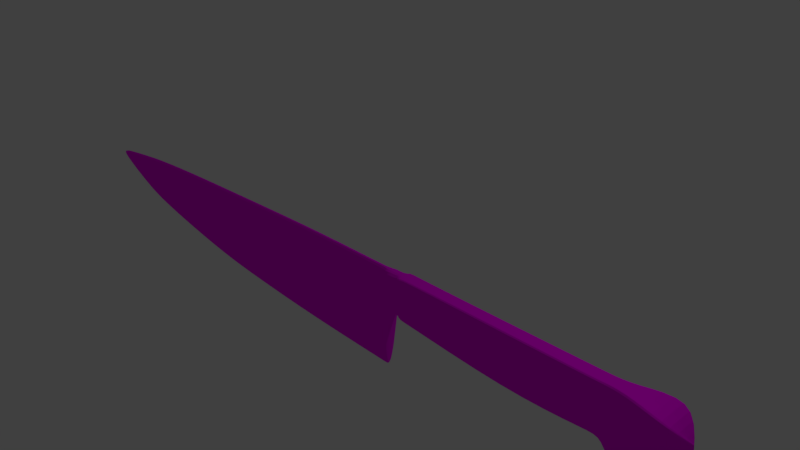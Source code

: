 # Source: Cutting_Knife.blend  (saved by Blender 2.77.0; exported with 4.5.12 LTS)
import bpy
from mathutils import Matrix  # noqa: F401  (used for matrix-valued properties, if any)

bpy.ops.wm.read_factory_settings(use_empty=True)
scene = bpy.context.scene
scene.name = 'Scene'

# ---- collections
col_collection_1 = bpy.data.collections.new('Collection 1'); scene.collection.children.link(col_collection_1)

# ---- images (referenced by path relative to the original .blend; pixels are not part of the script)
import os
ASSET_DIR = os.environ.get("B2B_ASSET_DIR", "")  # directory of the original .blend (textures are referenced by path, not embedded)
HERE = os.path.dirname(os.path.abspath(__file__))  # packed textures are extracted next to this script under _unpacked/

def load_image(name, relpath, width, height, colorspace="sRGB"):
    """Load a texture the original file referenced (path relative to the .blend, or extracted next to this script)."""
    p = next((c for c in (os.path.join(HERE, relpath), os.path.join(ASSET_DIR, relpath)) if relpath and os.path.exists(c)), "")
    if p:
        img = bpy.data.images.load(p, check_existing=True)
        img.name = name
    else:  # same state as the original file: an image datablock whose file is absent (Cycles renders it pink)
        img = bpy.data.images.new(name, width, height)
        img.source = "FILE"
        img.filepath = "//" + (relpath or name)
    img.colorspace_settings.name = colorspace
    return img
img_cutting_knife_material = load_image('Cutting Knife Material', 'Cutting Knife Material.png', 1024, 1024, 'sRGB')

# ---- materials (node trees are filled in below, after node groups)
mat_material_001 = bpy.data.materials.new('Material.001')
mat_material_001.alpha_threshold = 0.0
mat_material_001.roughness = 0.5

# ---- material node trees
mat_material_001.use_nodes = True; mat_material_001.node_tree.nodes.clear()
_N = mat_material_001.node_tree.nodes; _L = mat_material_001.node_tree.links
n0 = _N.new('ShaderNodeOutputMaterial'); n0.name = 'Material Output'; n0.location = (300, 300)
n1 = _N.new('ShaderNodeBsdfDiffuse'); n1.name = 'Diffuse BSDF'; n1.location = (10, 300)
n2 = _N.new('ShaderNodeTexImage'); n2.name = 'Image Texture'; n2.location = (-180, 300)
n2.width = 140
n2.image = img_cutting_knife_material
_L.new(n1.outputs[0], n0.inputs[0])
_L.new(n2.outputs[0], n1.inputs[0])
n0.is_active_output = True

# ---- world
world_world = bpy.data.worlds.new('World'); scene.world = world_world
world_world.color = (0.05088, 0.05088, 0.05088)
world_world.use_sun_shadow = False
world_world.sun_shadow_jitter_overblur = 0.0
world_world.cycles.sampling_method = 'MANUAL'

# ---- cameras
cam_camera = bpy.data.cameras.new('Camera')
cam_camera.clip_end = 100.0
cam_camera.lens = 35.0
cam_camera.sensor_width = 32.0
cam_camera.sensor_height = 18.0
cam_camera.ortho_scale = 7.314
cam_camera.dof.focus_distance = 0.0

# ---- lights
light_lamp = bpy.data.lights.new('Lamp', 'POINT')
light_lamp.transmission_factor = 0.0
light_lamp.cutoff_distance = 30.0
light_lamp.energy = 100.0
light_lamp.shadow_buffer_clip_start = 1.001
light_lamp.shadow_soft_size = 0.1
light_lamp.shadow_maximum_resolution = 0.006
light_lamp.use_absolute_resolution = True

# ---- meshes
me_cube = bpy.data.meshes.new('Cube')
me_cube.from_pydata([(0.7525, 0.02029, -0.9404), (0.7499, 0.0, -0.9404), (-1.118, 0.0, -0.9212), (-1.116, 0.02029, -0.9212), (0.7608, 0.08764, 0.9859), (0.7608, 0.0, 0.9859), (-1.012, 0.0, 0.9766), (-1.012, 0.08764, 0.9766), (-2.925, 0.0, -0.8241), (-2.922, 0.02029, -0.8241), (-3.03, 0.0, 0.8945), (-3.03, 0.08764, 0.8945), (-4.126, 0.0, -0.7303), (-4.124, 0.0203, -0.7303), (-4.841, 0.0, 0.8241), (-4.841, 0.08764, 0.8241), (-5.778, 0.0, -0.449), (-5.776, 0.0203, -0.449), (-6.47, 0.0, 0.7303), (-6.47, 0.08764, 0.7303), (-6.724, 0.0, -0.2379), (-6.722, 0.0203, -0.2379), (-7.451, 0.0, 0.6014), (-7.451, 0.08764, 0.6014), (1.332, 0.09053, 0.2073), (1.332, 0.0, 0.2073), (1.304, 0.09053, 0.997), (1.304, 0.0, 0.997), (3.668, 0.0952, 0.002822), (3.668, 0.0, 0.002822), (3.668, 0.0952, 1.01), (3.668, 0.0, 1.01), (5.119, 0.09903, 0.1247), (5.119, 0.0, 0.1247), (5.119, 0.09903, 1.023), (5.119, 0.0, 1.023), (5.57, 0.09619, -0.4049), (5.57, 0.0, -0.4049), (5.592, 0.09618, 1.041), (5.592, 0.0, 1.041), (6.402, 0.3548, 0.1583), (6.386, 0.0, 0.1193), (6.296, 0.3548, 1.09), (6.279, 0.0, 1.051), (6.554, 0.0, 0.375), (6.554, 0.0, 0.375), (6.554, 0.0, 0.7056), (6.554, 0.0, 0.7056), (-7.139, 0.0, -0.07766), (-7.137, 0.0203, -0.07766), (-7.954, 0.0, 0.5379), (-7.954, 0.08764, 0.5379), (-7.617, 0.0, 0.149), (-7.614, 0.0203, 0.149), (-8.233, 0.0, 0.4714), (-8.23, 0.0203, 0.4714), (0.9752, 0.0, 0.9903), (0.9752, 0.09201, 0.9903), (0.9686, 0.0, -0.9457), (0.9711, 0.02466, -0.9457), (0.9865, 0.0, 0.9905), (0.9782, 0.0, -0.8662), (0.978, 0.1518, 0.9835), (0.9697, 0.1518, -0.8732), (1.099, 0.0, 0.9944), (1.096, 0.0, 0.2182), (1.09, 0.1511, 0.9874), (1.087, 0.1511, 0.2112), (1.163, 0.0, 0.9952), (1.169, 0.0, 0.2148), (1.154, 0.1509, 0.9882), (1.161, 0.1509, 0.2078), (5.202, 0.0, 1.026), (5.202, 0.09854, 1.026), (5.337, 0.09854, 0.1519), (5.337, 0.0, 0.1519), (1.304, 0.0, 0.997), (1.332, 0.0, 0.2073), (1.336, 0.1506, 0.99), (1.364, 0.1506, 0.2003), (1.36, 0.1606, 0.2104), (1.332, 0.1606, 1.0), (3.695, 0.1653, 0.005919), (3.695, 0.1653, 1.013), (5.147, 0.1691, 0.1278), (5.147, 0.1691, 1.026), (5.597, 0.1663, -0.4018), (5.62, 0.1663, 1.044), (5.23, 0.1686, 1.029), (5.365, 0.1686, 0.155), (6.43, 0.4249, 0.1613), (6.323, 0.4249, 1.093), (6.582, 0.0, 0.3781), (6.582, 0.0, 0.7087), (1.372, 0.1606, 1.0), (1.4, 0.1606, 0.2104)], [], [(0, 1, 2, 3), (4, 7, 6, 5), (78, 76, 27, 26), (4, 0, 3, 7), (11, 9, 13, 15), (6, 7, 11, 10), (7, 3, 9, 11), (3, 2, 8, 9), (14, 15, 19, 18), (9, 8, 12, 13), (10, 11, 15, 14), (19, 17, 21, 23), (15, 13, 17, 19), (13, 12, 16, 17), (21, 20, 48, 49), (17, 16, 20, 21), (18, 19, 23, 22), (26, 27, 31, 30), (74, 32, 84, 89), (77, 79, 24, 25), (26, 30, 83, 81), (25, 24, 28, 29), (73, 72, 39, 38), (29, 28, 32, 33), (30, 31, 35, 34), (34, 73, 88, 85), (40, 36, 86, 90), (79, 78, 94, 95), (75, 74, 36, 37), (37, 36, 40, 41), (38, 39, 43, 42), (44, 46, 47, 45), (41, 40, 44, 45), (42, 43, 47, 46), (38, 42, 91, 87), (51, 49, 53, 55), (22, 23, 51, 50), (23, 21, 49, 51), (52, 54, 55, 53), (49, 48, 52, 53), (50, 51, 55, 54), (1, 0, 59, 58), (0, 4, 57, 59), (4, 5, 56, 57), (58, 59, 63, 61), (59, 57, 62, 63), (57, 56, 60, 62), (61, 63, 67, 65), (63, 62, 66, 67), (62, 60, 64, 66), (65, 67, 71, 69), (67, 66, 70, 71), (66, 64, 68, 70), (33, 32, 74, 75), (24, 79, 95, 80), (34, 35, 72, 73), (69, 71, 79, 77), (71, 70, 78, 79), (70, 68, 76, 78), (95, 94, 81, 80), (80, 81, 83, 82), (82, 83, 85, 84), (86, 87, 91, 90), (89, 88, 87, 86), (90, 91, 93, 92), (84, 85, 88, 89), (44, 40, 90, 92), (32, 28, 82, 84), (28, 24, 80, 82), (42, 46, 93, 91), (30, 34, 85, 83), (73, 38, 87, 88), (78, 26, 81, 94), (46, 44, 92, 93), (36, 74, 89, 86)])
_uv = me_cube.uv_layers.new(name='UVMap')
_uv.uv.foreach_set('vector', [0.9028, 0.2373, 0.9025, 0.2401, 0.7261, 0.2371, 0.7266, 0.2341, 0.9196, 0.02934, 0.7331, 0.04186, 0.7325, 0.03285, 0.9174, 0.02002, 0.0477, 0.4935, 0.03915, 0.4763, 0.03933, 0.4761, 0.04609, 0.4854, 0.9196, 0.02934, 0.9028, 0.2373, 0.7266, 0.2341, 0.7331, 0.04186, 0.5285, 0.05618, 0.554, 0.2338, 0.4139, 0.2307, 0.3387, 0.07411, 0.7325, 0.03285, 0.7331, 0.04186, 0.5285, 0.05618, 0.5278, 0.04713, 0.7331, 0.04186, 0.7266, 0.2341, 0.554, 0.2338, 0.5285, 0.05618, 0.7266, 0.2341, 0.7261, 0.2371, 0.5537, 0.2365, 0.554, 0.2338, 0.3376, 0.06493, 0.3387, 0.07411, 0.1681, 0.09722, 0.1665, 0.088, 0.554, 0.2338, 0.5537, 0.2365, 0.4134, 0.2333, 0.4139, 0.2307, 0.5278, 0.04713, 0.5285, 0.05618, 0.3387, 0.07411, 0.3376, 0.06493, 0.1681, 0.09722, 0.2581, 0.2163, 0.1508, 0.2034, 0.06454, 0.1197, 0.3387, 0.07411, 0.4139, 0.2307, 0.2581, 0.2163, 0.1681, 0.09722, 0.4139, 0.2307, 0.4134, 0.2333, 0.2576, 0.2187, 0.2581, 0.2163, 0.1508, 0.2034, 0.1501, 0.2055, 0.1039, 0.1929, 0.1048, 0.1909, 0.2581, 0.2163, 0.2576, 0.2187, 0.1501, 0.2055, 0.1508, 0.2034, 0.1665, 0.088, 0.1681, 0.09722, 0.06454, 0.1197, 0.06203, 0.1108, 0.04609, 0.4854, 0.03933, 0.4761, 0.3197, 0.4223, 0.3212, 0.4341, 0.5222, 0.5598, 0.4948, 0.5569, 0.4985, 0.5486, 0.5278, 0.5517, 0.04075, 0.532, 0.0479, 0.5136, 0.04695, 0.5223, 0.04094, 0.5321, 0.04609, 0.4854, 0.3212, 0.4341, 0.3251, 0.4413, 0.04968, 0.4936, 0.04094, 0.5321, 0.04695, 0.5223, 0.322, 0.5552, 0.3212, 0.5672, 0.4975, 0.424, 0.4971, 0.4122, 0.5457, 0.4122, 0.5433, 0.4248, 0.3212, 0.5672, 0.322, 0.5552, 0.4948, 0.5569, 0.494, 0.5681, 0.3212, 0.4341, 0.3197, 0.4223, 0.4872, 0.4127, 0.4877, 0.4245, 0.4877, 0.4245, 0.4975, 0.424, 0.5009, 0.4321, 0.4913, 0.4326, 0.6298, 0.5428, 0.5725, 0.5978, 0.5736, 0.5906, 0.626, 0.5376, 0.0479, 0.5136, 0.0477, 0.4935, 0.04899, 0.496, 0.04861, 0.5103, 0.5181, 0.5712, 0.5222, 0.5598, 0.5725, 0.5978, 0.5716, 0.6083, 0.5716, 0.6083, 0.5725, 0.5978, 0.6298, 0.5428, 0.6585, 0.5631, 0.5433, 0.4248, 0.5457, 0.4122, 0.6505, 0.4462, 0.6236, 0.4732, 0.6692, 0.5272, 0.6672, 0.4961, 0.6678, 0.4956, 0.6697, 0.5273, 0.6585, 0.5631, 0.6298, 0.5428, 0.6692, 0.5272, 0.6697, 0.5273, 0.6236, 0.4732, 0.6505, 0.4462, 0.6678, 0.4956, 0.6672, 0.4961, 0.5433, 0.4248, 0.6236, 0.4732, 0.6217, 0.4795, 0.5451, 0.4334, 0.01768, 0.1358, 0.1048, 0.1909, 0.05137, 0.171, 0.002253, 0.1471, 0.06203, 0.1108, 0.06454, 0.1197, 0.01768, 0.1358, 0.01213, 0.1284, 0.06454, 0.1197, 0.1508, 0.2034, 0.1048, 0.1909, 0.01768, 0.1358, 0.05023, 0.173, 8.416e-05, 0.1477, 0.002253, 0.1471, 0.05137, 0.171, 0.1048, 0.1909, 0.1039, 0.1929, 0.05023, 0.173, 0.05137, 0.171, 0.01213, 0.1284, 0.01768, 0.1358, 0.002253, 0.1471, 8.416e-05, 0.1477, 0.9025, 0.2401, 0.9028, 0.2373, 0.9306, 0.2365, 0.9307, 0.2401, 0.9028, 0.2373, 0.9196, 0.02934, 0.9458, 0.02277, 0.9306, 0.2365, 0.9196, 0.02934, 0.9174, 0.02002, 0.9383, 0.01259, 0.9458, 0.02277, 0.9307, 0.2401, 0.9306, 0.2365, 0.9394, 0.2227, 0.9457, 0.2391, 0.9306, 0.2365, 0.9458, 0.02277, 0.9527, 0.02979, 0.9394, 0.2227, 0.9458, 0.02277, 0.9383, 0.01259, 0.9393, 0.01182, 0.9527, 0.02979, 0.9457, 0.2391, 0.9394, 0.2227, 0.964, 0.1225, 0.9769, 0.1384, 0.9394, 0.2227, 0.9527, 0.02979, 0.963, 0.02527, 0.964, 0.1225, 0.9527, 0.02979, 0.9393, 0.01182, 0.9572, 0.005808, 0.963, 0.02527, 0.9769, 0.1384, 0.964, 0.1225, 0.974, 0.1189, 0.9838, 0.1346, 0.964, 0.1225, 0.963, 0.02527, 0.9699, 0.02363, 0.974, 0.1189, 0.963, 0.02527, 0.9572, 0.005808, 0.966, 0.003696, 0.9699, 0.02363, 0.494, 0.5681, 0.4948, 0.5569, 0.5222, 0.5598, 0.5181, 0.5712, 0.04695, 0.5223, 0.0479, 0.5136, 0.04861, 0.5103, 0.05016, 0.5132, 0.4877, 0.4245, 0.4872, 0.4127, 0.4971, 0.4122, 0.4975, 0.424, 0.9838, 0.1346, 0.974, 0.1189, 0.9984, 0.1125, 0.9999, 0.1283, 0.974, 0.1189, 0.9699, 0.02363, 0.9925, 0.02001, 0.9984, 0.1125, 0.9699, 0.02363, 0.966, 0.003696, 0.985, 8.416e-05, 0.9925, 0.02001, 0.04861, 0.5103, 0.04899, 0.496, 0.04968, 0.4936, 0.05016, 0.5132, 0.05016, 0.5132, 0.04968, 0.4936, 0.3251, 0.4413, 0.3254, 0.5478, 0.3254, 0.5478, 0.3251, 0.4413, 0.4913, 0.4326, 0.4985, 0.5486, 0.5736, 0.5906, 0.5451, 0.4334, 0.6217, 0.4795, 0.626, 0.5376, 0.5278, 0.5517, 0.5009, 0.4321, 0.5451, 0.4334, 0.5736, 0.5906, 0.626, 0.5376, 0.6217, 0.4795, 0.6649, 0.4977, 0.6672, 0.5252, 0.4985, 0.5486, 0.4913, 0.4326, 0.5009, 0.4321, 0.5278, 0.5517, 0.6692, 0.5272, 0.6298, 0.5428, 0.626, 0.5376, 0.6672, 0.5252, 0.4948, 0.5569, 0.322, 0.5552, 0.3254, 0.5478, 0.4985, 0.5486, 0.322, 0.5552, 0.04695, 0.5223, 0.05016, 0.5132, 0.3254, 0.5478, 0.6236, 0.4732, 0.6672, 0.4961, 0.6649, 0.4977, 0.6217, 0.4795, 0.3212, 0.4341, 0.4877, 0.4245, 0.4913, 0.4326, 0.3251, 0.4413, 0.4975, 0.424, 0.5433, 0.4248, 0.5451, 0.4334, 0.5009, 0.4321, 0.0477, 0.4935, 0.04609, 0.4854, 0.04968, 0.4936, 0.04899, 0.496, 0.6672, 0.4961, 0.6692, 0.5272, 0.6672, 0.5252, 0.6649, 0.4977, 0.5725, 0.5978, 0.5222, 0.5598, 0.5278, 0.5517, 0.5736, 0.5906])
me_cube.materials.append(mat_material_001)
me_cube.use_remesh_preserve_volume = False
me_cube.use_remesh_preserve_attributes = False
me_cube.use_mirror_vertex_groups = False
me_cube.update()

# ---- objects
ob_cube = bpy.data.objects.new('Cube', me_cube)
ob_lamp = bpy.data.objects.new('Lamp', light_lamp)
ob_camera = bpy.data.objects.new('Camera', cam_camera)

# ---- transforms, parenting, visibility, modifiers, constraints
ob_cube.location = (0.546, -0.8489, -0.0455)
ob_cube.scale = (0.6737, 0.6737, 0.6737)
ob_cube.lock_rotations_4d = False
ob_cube.empty_display_type = 'ARROWS'
ob_cube.lineart.crease_threshold = 0.0
_m = ob_cube.modifiers.new('Mirror', 'MIRROR')
_m.use_axis = (False, True, False)
_m.use_clip = True
_m = ob_cube.modifiers.new('Subsurf', 'SUBSURF')
_m.uv_smooth = 'PRESERVE_CORNERS'
_m.quality = 2
_m.levels = 2
_m.show_only_control_edges = False
ob_lamp.location = (4.076, 1.005, 5.904)
ob_lamp.rotation_euler = (0.6503, 0.05522, 1.866)
ob_lamp.lock_rotations_4d = False
ob_lamp.empty_display_type = 'ARROWS'
ob_lamp.color = (0.0, 0.0, 0.0, 0.0)
ob_lamp.lineart.crease_threshold = 0.0
ob_camera.location = (7.481, -6.508, 5.344)
ob_camera.rotation_euler = (1.109, 0.01082, 0.8149)
ob_camera.lock_rotations_4d = False
ob_camera.empty_display_type = 'ARROWS'
ob_camera.color = (0.0, 0.0, 0.0, 0.0)
ob_camera.display_type = 'WIRE'
ob_camera.lineart.crease_threshold = 0.0

# ---- collection membership
col_collection_1.objects.link(ob_cube)
col_collection_1.objects.link(ob_lamp)
col_collection_1.objects.link(ob_camera)

# ---- scene / render settings (as saved in the file)
scene.camera = ob_camera
scene.frame_start = 1; scene.frame_end = 250; scene.frame_set(1)
scene.render.engine = 'CYCLES'
scene.render.resolution_percentage = 50
scene.render.dither_intensity = 0.0
scene.cycles.use_denoising = False
scene.cycles.samples = 128
scene.cycles.sampling_pattern = 'TABULATED_SOBOL'
scene.cycles.light_sampling_threshold = 0.0
scene.cycles.use_adaptive_sampling = False
scene.cycles.use_light_tree = False
scene.cycles.blur_glossy = 0.0
scene.cycles.sample_clamp_indirect = 0.0
scene.view_settings.view_transform = 'Standard'
bpy.context.view_layer.update()
